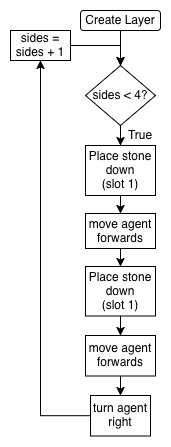

The diagram above was exported from draw.io. Its source (the exported page's mxGraphModel, read from the mxfile embedded in the PNG):
<mxGraphModel dx="718" dy="518" grid="1" gridSize="10" guides="1" tooltips="1" connect="1" arrows="1" fold="1" page="1" pageScale="1" pageWidth="827" pageHeight="1169" math="0" shadow="0">
  <root>
    <mxCell id="0" />
    <mxCell id="1" parent="0" />
    <mxCell id="-hVGz9jO7RqvrUcbwaac-25" edge="1" parent="1" source="-hVGz9jO7RqvrUcbwaac-1" style="edgeStyle=orthogonalEdgeStyle;rounded=0;orthogonalLoop=1;jettySize=auto;html=1;" target="-hVGz9jO7RqvrUcbwaac-4">
      <mxGeometry relative="1" as="geometry" />
    </mxCell>
    <mxCell id="-hVGz9jO7RqvrUcbwaac-1" parent="1" style="rounded=1;whiteSpace=wrap;html=1;" value="Create Layer" vertex="1">
      <mxGeometry height="20" width="80" x="350" y="120" as="geometry" />
    </mxCell>
    <mxCell id="-hVGz9jO7RqvrUcbwaac-3" edge="1" parent="1" source="-hVGz9jO7RqvrUcbwaac-4" style="edgeStyle=orthogonalEdgeStyle;rounded=0;orthogonalLoop=1;jettySize=auto;html=1;" target="-hVGz9jO7RqvrUcbwaac-6" value="">
      <mxGeometry relative="1" as="geometry" />
    </mxCell>
    <mxCell id="-hVGz9jO7RqvrUcbwaac-4" parent="1" style="rhombus;whiteSpace=wrap;html=1;" value="sides &amp;lt; 4?" vertex="1">
      <mxGeometry height="60" width="70" x="355" y="175" as="geometry" />
    </mxCell>
    <mxCell id="-hVGz9jO7RqvrUcbwaac-23" edge="1" parent="1" source="-hVGz9jO7RqvrUcbwaac-6" style="edgeStyle=orthogonalEdgeStyle;rounded=0;orthogonalLoop=1;jettySize=auto;html=1;" target="-hVGz9jO7RqvrUcbwaac-8" value="">
      <mxGeometry relative="1" as="geometry" />
    </mxCell>
    <mxCell id="-hVGz9jO7RqvrUcbwaac-6" parent="1" style="rounded=0;whiteSpace=wrap;html=1;strokeColor=light-dark(#000000,#FF0000);" value="&lt;div&gt;Place stone down&lt;/div&gt;&lt;div&gt;(slot 1)&lt;/div&gt;" vertex="1">
      <mxGeometry height="50" width="70" x="355" y="255" as="geometry" />
    </mxCell>
    <mxCell id="-hVGz9jO7RqvrUcbwaac-7" edge="1" parent="1" source="-hVGz9jO7RqvrUcbwaac-8" style="edgeStyle=orthogonalEdgeStyle;rounded=0;orthogonalLoop=1;jettySize=auto;html=1;" target="-hVGz9jO7RqvrUcbwaac-10">
      <mxGeometry relative="1" as="geometry" />
    </mxCell>
    <mxCell id="-hVGz9jO7RqvrUcbwaac-8" parent="1" style="rounded=0;whiteSpace=wrap;html=1;strokeColor=light-dark(#000000,#FF0000);" value="move agent forwards" vertex="1">
      <mxGeometry height="35" width="70" x="355" y="323" as="geometry" />
    </mxCell>
    <mxCell id="-hVGz9jO7RqvrUcbwaac-9" edge="1" parent="1" source="-hVGz9jO7RqvrUcbwaac-10" style="edgeStyle=orthogonalEdgeStyle;rounded=0;orthogonalLoop=1;jettySize=auto;html=1;" target="-hVGz9jO7RqvrUcbwaac-12">
      <mxGeometry relative="1" as="geometry" />
    </mxCell>
    <mxCell id="-hVGz9jO7RqvrUcbwaac-10" parent="1" style="rounded=0;whiteSpace=wrap;html=1;strokeColor=light-dark(#000000,#FF0000);" value="&lt;div&gt;Place stone down&lt;/div&gt;(slot 1)" vertex="1">
      <mxGeometry height="49.5" width="70" x="355" y="376" as="geometry" />
    </mxCell>
    <mxCell id="-hVGz9jO7RqvrUcbwaac-20" edge="1" parent="1" source="-hVGz9jO7RqvrUcbwaac-12" style="edgeStyle=orthogonalEdgeStyle;rounded=0;orthogonalLoop=1;jettySize=auto;html=1;" target="-hVGz9jO7RqvrUcbwaac-19" value="">
      <mxGeometry relative="1" as="geometry" />
    </mxCell>
    <mxCell id="-hVGz9jO7RqvrUcbwaac-12" parent="1" style="rounded=0;whiteSpace=wrap;html=1;strokeColor=light-dark(#000000,#FF0000);" value="move agent forwards" vertex="1">
      <mxGeometry height="40.5" width="70" x="355" y="445" as="geometry" />
    </mxCell>
    <mxCell id="-hVGz9jO7RqvrUcbwaac-27" edge="1" parent="1" source="-hVGz9jO7RqvrUcbwaac-14" style="edgeStyle=orthogonalEdgeStyle;rounded=0;orthogonalLoop=1;jettySize=auto;html=1;entryX=0.5;entryY=0;entryDx=0;entryDy=0;" target="-hVGz9jO7RqvrUcbwaac-4">
      <mxGeometry relative="1" as="geometry" />
    </mxCell>
    <mxCell id="-hVGz9jO7RqvrUcbwaac-14" parent="1" style="rounded=0;whiteSpace=wrap;html=1;" value="sides = sides + 1" vertex="1">
      <mxGeometry height="30" width="60" x="280" y="140" as="geometry" />
    </mxCell>
    <mxCell id="-hVGz9jO7RqvrUcbwaac-16" parent="1" style="text;html=1;strokeColor=none;fillColor=none;align=center;verticalAlign=middle;whiteSpace=wrap;rounded=0;" value="True&lt;span style=&quot;color: rgba(0 , 0 , 0 , 0) ; font-family: monospace ; font-size: 0px&quot;&gt;%3CmxGraphModel%3E%3Croot%3E%3CmxCell%20id%3D%220%22%2F%3E%3CmxCell%20id%3D%221%22%20parent%3D%220%22%2F%3E%3CmxCell%20id%3D%222%22%20value%3D%22False%22%20style%3D%22text%3Bhtml%3D1%3BstrokeColor%3Dnone%3BfillColor%3Dnone%3Balign%3Dcenter%3BverticalAlign%3Dmiddle%3BwhiteSpace%3Dwrap%3Brounded%3D0%3B%22%20vertex%3D%221%22%20parent%3D%221%22%3E%3CmxGeometry%20x%3D%22260%22%20y%3D%22440%22%20width%3D%2240%22%20height%3D%2220%22%20as%3D%22geometry%22%2F%3E%3C%2FmxCell%3E%3C%2Froot%3E%3C%2FmxGraphModel%3E&lt;/span&gt;" vertex="1">
      <mxGeometry height="20" width="40" x="390" y="235" as="geometry" />
    </mxCell>
    <mxCell id="-hVGz9jO7RqvrUcbwaac-26" edge="1" parent="1" source="-hVGz9jO7RqvrUcbwaac-19" style="edgeStyle=orthogonalEdgeStyle;rounded=0;orthogonalLoop=1;jettySize=auto;html=1;entryX=0.5;entryY=1;entryDx=0;entryDy=0;" target="-hVGz9jO7RqvrUcbwaac-14">
      <mxGeometry relative="1" as="geometry" />
    </mxCell>
    <mxCell id="-hVGz9jO7RqvrUcbwaac-19" parent="1" style="rounded=0;whiteSpace=wrap;html=1;strokeColor=light-dark(#000000,#FF0000);" value="turn agent right" vertex="1">
      <mxGeometry height="40.5" width="60" x="360" y="505" as="geometry" />
    </mxCell>
  </root>
</mxGraphModel>